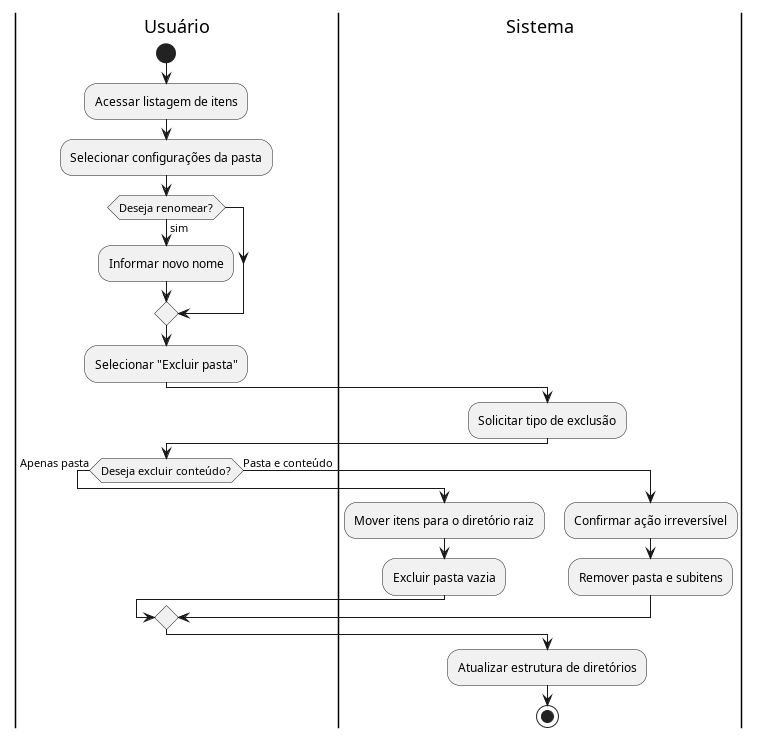

The diagram above was rendered by PlantUML. Its source (embedded in the PNG):
@startuml diagrama_UC10

|Usuário|
start
:Acessar listagem de itens;
:Selecionar configurações da pasta;
if (Deseja renomear?) then (sim)
  :Informar novo nome;
endif
:Selecionar "Excluir pasta";

|Sistema|
:Solicitar tipo de exclusão;

|Usuário|
if (Deseja excluir conteúdo?) then (Apenas pasta)
  |Sistema|
  :Mover itens para o diretório raiz;
  :Excluir pasta vazia;
else (Pasta e conteúdo)
  |Sistema|
  :Confirmar ação irreversível;
  :Remover pasta e subitens;
endif

:Atualizar estrutura de diretórios;
stop
@enduml